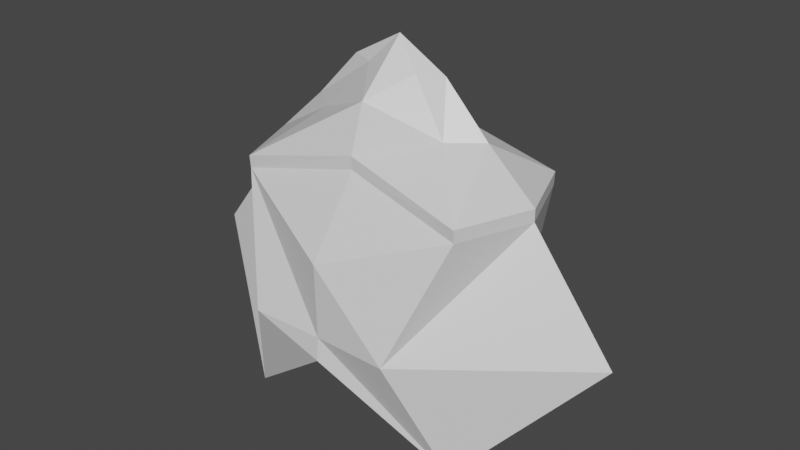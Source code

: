 # Source: LightPower.blend  (saved by Blender 2.80.75; exported with 4.5.12 LTS)
import bpy
from mathutils import Matrix  # noqa: F401  (used for matrix-valued properties, if any)

bpy.ops.wm.read_factory_settings(use_empty=True)
scene = bpy.context.scene
scene.name = 'Scene'

# ---- collections
col_collection = bpy.data.collections.new('Collection'); scene.collection.children.link(col_collection)

# ---- materials (node trees are filled in below, after node groups)
mat_material = bpy.data.materials.new('Material')
mat_material.alpha_threshold = 0.0
mat_material.use_transparent_shadow = False
mat_material.line_color = (0.0, 0.0, 0.0, 1.0)

# ---- material node trees
mat_material.use_nodes = True; mat_material.node_tree.nodes.clear()
_N = mat_material.node_tree.nodes; _L = mat_material.node_tree.links
n0 = _N.new('ShaderNodeOutputMaterial'); n0.name = 'Material Output'; n0.location = (300, 300)
n1 = _N.new('ShaderNodeBsdfPrincipled'); n1.name = 'Principled BSDF'; n1.location = (10, 300)
n1.distribution = 'GGX'
n1.subsurface_method = 'BURLEY'
n1.inputs[2].default_value = 0.4
n1.inputs[3].default_value = 1.45
n1.inputs[27].default_value = (0.0, 0.0, 0.0, 1.0)
n1.inputs[28].default_value = 1.0
_L.new(n1.outputs[0], n0.inputs[0])
n0.is_active_output = True

# ---- world
world_world = bpy.data.worlds.new('World'); scene.world = world_world
world_world.use_nodes = True; world_world.node_tree.nodes.clear()
_N = world_world.node_tree.nodes; _L = world_world.node_tree.links
n0 = _N.new('ShaderNodeOutputWorld'); n0.name = 'World Output'; n0.location = (300, 300)
n1 = _N.new('ShaderNodeBackground'); n1.name = 'Background'; n1.location = (10, 300)
n1.inputs[0].default_value = (0.05088, 0.05088, 0.05088, 1.0)
_L.new(n1.outputs[0], n0.inputs[0])
n0.is_active_output = True
world_world.color = (0.05088, 0.05088, 0.05088)
world_world.use_sun_shadow = False
world_world.sun_shadow_jitter_overblur = 0.0

# ---- meshes
me_cube = bpy.data.meshes.new('Cube')
me_cube.from_pydata([(0.0, -0.2803, 0.6313), (0.5082, -0.3187, 0.5082), (0.5082, -0.3187, -0.5082), (-0.5082, -0.3187, 0.5082), (-0.5082, -0.3187, -0.5082), (-0.3208, -0.5, 0.0), (0.3208, -0.5, 0.0), (0.0, -0.5, 0.3208), (0.0, -0.5, -0.1033), (0.0, -0.493, 0.0), (0.0, -0.2803, 0.6857), (0.5082, -0.3228, 0.5626), (-0.5082, -0.3228, 0.5626), (0.0, -0.2159, 0.8824), (0.2893, -0.1033, 0.7594), (-0.2893, -0.1033, 0.7594), (0.1134, -0.04696, 0.9672), (-0.1134, -0.04696, 0.9672), (0.6313, 0.0, 0.5626), (1.0, 0.0, 0.01874), (-0.6313, 0.0, 0.5626), (-1.0, 0.0, 0.01874), (-0.6313, 0.0, 0.5082), (0.6313, 0.0, 0.5082), (0.0, 0.2803, 0.6313), (0.5082, 0.3187, 0.5082), (0.5082, 0.3187, -0.5082), (-0.5082, 0.3187, 0.5082), (-0.5082, 0.3187, -0.5082), (-0.3208, 0.5, 0.0), (0.3208, 0.5, 0.0), (0.0, 0.5, 0.3208), (0.0, 0.5, -0.1033), (0.0, 0.493, 0.0), (0.0, 0.2803, 0.6857), (0.5082, 0.3228, 0.5626), (-0.5082, 0.3228, 0.5626), (0.4161, 0.0, 0.7594), (-0.4161, 0.0, 0.7594), (0.0, 0.2159, 0.8824), (0.2893, 0.1033, 0.7594), (-0.2893, 0.1033, 0.7594), (0.2183, 0.0, 0.9672), (-0.2183, 0.0, 0.9672), (0.0, 0.0, 1.09), (0.1134, 0.04696, 0.9672), (-0.1134, 0.04696, 0.9672)], [], [(23, 0, 10, 18), (3, 7, 0), (9, 7, 3, 5), (8, 9, 5, 4), (2, 6, 9, 8), (6, 1, 7, 9), (19, 23, 6, 2), (22, 3, 12, 20), (22, 21, 4, 5), (3, 22, 5), (6, 23, 1), (7, 1, 0), (20, 12, 15, 38), (0, 22, 20, 10), (3, 0, 10, 12), (1, 23, 18, 11), (0, 1, 11, 10), (38, 15, 17, 43), (11, 18, 37, 14), (10, 11, 14, 13), (12, 10, 13, 15), (43, 17, 44), (16, 42, 44), (14, 37, 42, 16), (13, 14, 16, 44), (15, 13, 44, 17), (23, 18, 34, 24), (27, 24, 31), (33, 29, 27, 31), (32, 28, 29, 33), (26, 32, 33, 30), (30, 33, 31, 25), (19, 26, 30, 23), (22, 20, 36, 27), (22, 29, 28, 21), (27, 29, 22), (30, 25, 23), (31, 24, 25), (20, 38, 41, 36), (24, 34, 20, 22), (27, 36, 34, 24), (25, 35, 18, 23), (24, 34, 35, 25), (38, 43, 46, 41), (35, 40, 37, 18), (34, 39, 40, 35), (36, 41, 39, 34), (43, 44, 46), (45, 44, 42), (40, 45, 42, 37), (39, 44, 45, 40), (41, 46, 44, 39), (32, 8, 4, 28), (26, 2, 8, 32), (4, 21, 28), (26, 19, 2)])
_uv = me_cube.uv_layers.new(name='UVMap')
_uv.uv.foreach_set('vector', [0.0, 0.0, 0.0, 0.0, 0.0, 0.0, 0.0, 0.0, 0.625, 0.5, 0.625, 0.375, 0.0, 0.0, 0.5, 0.375, 0.625, 0.375, 0.625, 0.5, 0.5, 0.5, 0.375, 0.375, 0.5, 0.375, 0.5, 0.5, 0.375, 0.5, 0.375, 0.25, 0.5, 0.25, 0.5, 0.375, 0.375, 0.375, 0.5, 0.25, 0.625, 0.25, 0.625, 0.375, 0.5, 0.375, 0.375, 0.25, 0.5, 0.25, 0.5, 0.25, 0.375, 0.25, 0.5, 0.5, 0.625, 0.5, 0.625, 0.5, 0.5, 0.5, 0.5, 0.5, 0.375, 0.5, 0.375, 0.5, 0.5, 0.5, 0.625, 0.5, 0.5, 0.5, 0.5, 0.5, 0.5, 0.25, 0.5, 0.25, 0.625, 0.25, 0.625, 0.375, 0.625, 0.25, 0.0, 0.0, 0.5, 0.5, 0.625, 0.5, 0.625, 0.5, 0.5, 0.5, 0.0, 0.0, 0.0, 0.0, 0.0, 0.0, 0.0, 0.0, 0.625, 0.5, 0.0, 0.0, 0.0, 0.0, 0.625, 0.5, 0.625, 0.25, 0.5, 0.25, 0.5, 0.25, 0.625, 0.25, 0.0, 0.0, 0.625, 0.25, 0.625, 0.25, 0.0, 0.0, 0.5, 0.5, 0.625, 0.5, 0.625, 0.5, 0.5, 0.5, 0.625, 0.25, 0.5, 0.25, 0.5, 0.25, 0.625, 0.25, 0.0, 0.0, 0.625, 0.25, 0.625, 0.25, 0.0, 0.0, 0.625, 0.5, 0.0, 0.0, 0.0, 0.0, 0.625, 0.5, 0.5, 0.5, 0.625, 0.5, 0.0, 0.0, 0.625, 0.25, 0.5, 0.25, 0.0, 0.0, 0.625, 0.25, 0.5, 0.25, 0.5, 0.25, 0.625, 0.25, 0.0, 0.0, 0.625, 0.25, 0.625, 0.25, 0.0, 0.0, 0.625, 0.5, 0.0, 0.0, 0.0, 0.0, 0.625, 0.5, 0.0, 0.0, 0.0, 0.0, 0.0, 0.0, 0.0, 0.0, 0.625, 0.5, 0.0, 0.0, 0.625, 0.375, 0.5, 0.375, 0.5, 0.5, 0.625, 0.5, 0.625, 0.375, 0.375, 0.375, 0.375, 0.5, 0.5, 0.5, 0.5, 0.375, 0.375, 0.25, 0.375, 0.375, 0.5, 0.375, 0.5, 0.25, 0.5, 0.25, 0.5, 0.375, 0.625, 0.375, 0.625, 0.25, 0.375, 0.25, 0.375, 0.25, 0.5, 0.25, 0.5, 0.25, 0.5, 0.5, 0.5, 0.5, 0.625, 0.5, 0.625, 0.5, 0.5, 0.5, 0.5, 0.5, 0.375, 0.5, 0.375, 0.5, 0.625, 0.5, 0.5, 0.5, 0.5, 0.5, 0.5, 0.25, 0.625, 0.25, 0.5, 0.25, 0.625, 0.375, 0.0, 0.0, 0.625, 0.25, 0.5, 0.5, 0.5, 0.5, 0.625, 0.5, 0.625, 0.5, 0.0, 0.0, 0.0, 0.0, 0.0, 0.0, 0.0, 0.0, 0.625, 0.5, 0.625, 0.5, 0.0, 0.0, 0.0, 0.0, 0.625, 0.25, 0.625, 0.25, 0.5, 0.25, 0.5, 0.25, 0.0, 0.0, 0.0, 0.0, 0.625, 0.25, 0.625, 0.25, 0.5, 0.5, 0.5, 0.5, 0.625, 0.5, 0.625, 0.5, 0.625, 0.25, 0.625, 0.25, 0.5, 0.25, 0.5, 0.25, 0.0, 0.0, 0.0, 0.0, 0.625, 0.25, 0.625, 0.25, 0.625, 0.5, 0.625, 0.5, 0.0, 0.0, 0.0, 0.0, 0.5, 0.5, 0.0, 0.0, 0.625, 0.5, 0.625, 0.25, 0.0, 0.0, 0.5, 0.25, 0.625, 0.25, 0.625, 0.25, 0.5, 0.25, 0.5, 0.25, 0.0, 0.0, 0.0, 0.0, 0.625, 0.25, 0.625, 0.25, 0.625, 0.5, 0.625, 0.5, 0.0, 0.0, 0.0, 0.0, 0.375, 0.375, 0.375, 0.375, 0.375, 0.5, 0.375, 0.5, 0.375, 0.25, 0.375, 0.25, 0.375, 0.375, 0.375, 0.375, 0.375, 0.5, 0.375, 0.5, 0.375, 0.5, 0.375, 0.25, 0.375, 0.25, 0.375, 0.25])
me_cube.materials.append(mat_material)
me_cube.use_remesh_preserve_volume = False
me_cube.use_remesh_preserve_attributes = False
me_cube.use_mirror_vertex_groups = False
me_cube.update()

# ---- objects
ob_cube = bpy.data.objects.new('Cube', me_cube)

# ---- transforms, parenting, visibility, modifiers, constraints
ob_cube.location = (0.0, 0.0, 0.0)
ob_cube.lock_rotations_4d = False
ob_cube.empty_display_type = 'ARROWS'
ob_cube.lineart.crease_threshold = 0.0

# ---- collection membership
col_collection.objects.link(ob_cube)

# ---- scene / render settings (as saved in the file)
scene.frame_start = 1; scene.frame_end = 250; scene.frame_set(1)
scene.render.engine = 'BLENDER_EEVEE_NEXT'
scene.cycles.use_denoising = False
scene.cycles.samples = 128
scene.cycles.sampling_pattern = 'TABULATED_SOBOL'
scene.cycles.use_adaptive_sampling = False
scene.cycles.use_light_tree = False
scene.view_settings.view_transform = 'Filmic'
bpy.context.view_layer.update()

# ---- added for rendering (the .blend has no active camera and no usable light): camera, sun
cam_auto = bpy.data.cameras.new('AutoCamera')
cam_auto.lens = 50.0
cam_auto.sensor_width = 36.0
cam_auto.clip_end = 1000.0
ob_auto_camera = bpy.data.objects.new('AutoCamera', cam_auto)
scene.collection.objects.link(ob_auto_camera)
ob_auto_camera.location = (2.54311, -3.05174, 2.32551)
ob_auto_camera.rotation_euler = (1.09748, -7.21219e-08, 0.694738)
scene.camera = ob_auto_camera
light_auto_sun = bpy.data.lights.new('AutoSun', 'SUN')
light_auto_sun.energy = 3.0
light_auto_sun.angle = 0.0523599
ob_auto_sun = bpy.data.objects.new('AutoSun', light_auto_sun)
scene.collection.objects.link(ob_auto_sun)
ob_auto_sun.rotation_euler = (0.872665, 0.174533, 0.523599)
bpy.context.view_layer.update()
